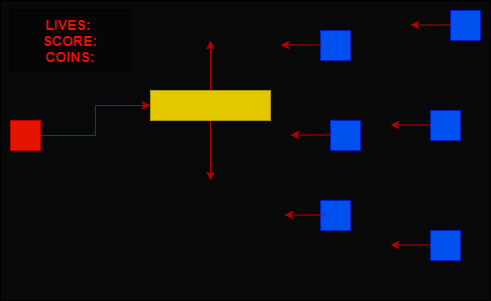

The diagram above was exported from draw.io. Its source (the exported page's mxGraphModel, read from the mxfile embedded in the PNG):
<mxGraphModel dx="768" dy="522" grid="1" gridSize="10" guides="1" tooltips="1" connect="1" arrows="1" fold="1" page="1" pageScale="1" pageWidth="827" pageHeight="1169" math="0" shadow="0">
  <root>
    <mxCell id="0" />
    <mxCell id="1" parent="0" />
    <mxCell id="ZiVBgOG31LSfVYwZW9_w-1" value="" style="rounded=0;whiteSpace=wrap;html=1;fillColor=#080808;" vertex="1" parent="1">
      <mxGeometry x="130" y="300" width="490" height="300" as="geometry" />
    </mxCell>
    <mxCell id="ZiVBgOG31LSfVYwZW9_w-3" value="&lt;b style=&quot;font-size: 14px&quot;&gt;&lt;font color=&quot;#ff0800&quot;&gt;LIVES:&amp;nbsp;&lt;br&gt;SCORE:&lt;br&gt;COINS:&lt;/font&gt;&lt;/b&gt;" style="rounded=0;whiteSpace=wrap;html=1;fillColor=#050505;" vertex="1" parent="1">
      <mxGeometry x="140" y="310" width="120" height="60" as="geometry" />
    </mxCell>
    <mxCell id="ZiVBgOG31LSfVYwZW9_w-6" value="" style="endArrow=classic;html=1;fillColor=#e51400;strokeColor=#B20000;exitX=0.5;exitY=0;exitDx=0;exitDy=0;" edge="1" parent="1" source="ZiVBgOG31LSfVYwZW9_w-31">
      <mxGeometry width="50" height="50" relative="1" as="geometry">
        <mxPoint x="340" y="390" as="sourcePoint" />
        <mxPoint x="340" y="340" as="targetPoint" />
      </mxGeometry>
    </mxCell>
    <mxCell id="ZiVBgOG31LSfVYwZW9_w-8" value="" style="endArrow=classic;html=1;fillColor=#e51400;strokeColor=#B20000;exitX=0.5;exitY=1;exitDx=0;exitDy=0;" edge="1" parent="1" source="ZiVBgOG31LSfVYwZW9_w-31">
      <mxGeometry width="50" height="50" relative="1" as="geometry">
        <mxPoint x="340" y="430" as="sourcePoint" />
        <mxPoint x="340" y="480" as="targetPoint" />
      </mxGeometry>
    </mxCell>
    <mxCell id="ZiVBgOG31LSfVYwZW9_w-10" style="edgeStyle=orthogonalEdgeStyle;rounded=0;orthogonalLoop=1;jettySize=auto;html=1;entryX=0;entryY=0.5;entryDx=0;entryDy=0;fillColor=#e51400;strokeColor=#B20000;" edge="1" parent="1" source="ZiVBgOG31LSfVYwZW9_w-9" target="ZiVBgOG31LSfVYwZW9_w-31">
      <mxGeometry relative="1" as="geometry">
        <mxPoint x="320" y="410" as="targetPoint" />
      </mxGeometry>
    </mxCell>
    <mxCell id="ZiVBgOG31LSfVYwZW9_w-9" value="" style="whiteSpace=wrap;html=1;aspect=fixed;fillColor=#e51400;strokeColor=#B20000;fontColor=#ffffff;" vertex="1" parent="1">
      <mxGeometry x="140" y="420" width="30" height="30" as="geometry" />
    </mxCell>
    <mxCell id="ZiVBgOG31LSfVYwZW9_w-11" value="" style="whiteSpace=wrap;html=1;aspect=fixed;fillColor=#0050ef;strokeColor=#001DBC;fontColor=#ffffff;" vertex="1" parent="1">
      <mxGeometry x="450" y="330" width="30" height="30" as="geometry" />
    </mxCell>
    <mxCell id="ZiVBgOG31LSfVYwZW9_w-14" value="" style="whiteSpace=wrap;html=1;aspect=fixed;fillColor=#0050ef;strokeColor=#001DBC;fontColor=#ffffff;" vertex="1" parent="1">
      <mxGeometry x="560" y="530" width="30" height="30" as="geometry" />
    </mxCell>
    <mxCell id="ZiVBgOG31LSfVYwZW9_w-15" value="" style="whiteSpace=wrap;html=1;aspect=fixed;fillColor=#0050ef;strokeColor=#001DBC;fontColor=#ffffff;" vertex="1" parent="1">
      <mxGeometry x="560" y="410" width="30" height="30" as="geometry" />
    </mxCell>
    <mxCell id="ZiVBgOG31LSfVYwZW9_w-16" value="" style="whiteSpace=wrap;html=1;aspect=fixed;fillColor=#0050ef;strokeColor=#001DBC;fontColor=#ffffff;" vertex="1" parent="1">
      <mxGeometry x="460" y="420" width="30" height="30" as="geometry" />
    </mxCell>
    <mxCell id="ZiVBgOG31LSfVYwZW9_w-17" value="" style="whiteSpace=wrap;html=1;aspect=fixed;fillColor=#0050ef;strokeColor=#001DBC;fontColor=#ffffff;" vertex="1" parent="1">
      <mxGeometry x="580" y="310" width="30" height="30" as="geometry" />
    </mxCell>
    <mxCell id="ZiVBgOG31LSfVYwZW9_w-18" value="" style="whiteSpace=wrap;html=1;aspect=fixed;fillColor=#0050ef;strokeColor=#001DBC;fontColor=#ffffff;" vertex="1" parent="1">
      <mxGeometry x="450" y="500" width="30" height="30" as="geometry" />
    </mxCell>
    <mxCell id="ZiVBgOG31LSfVYwZW9_w-23" value="" style="endArrow=classic;html=1;fillColor=#e51400;strokeColor=#B20000;" edge="1" parent="1">
      <mxGeometry width="50" height="50" relative="1" as="geometry">
        <mxPoint x="450" y="344.5" as="sourcePoint" />
        <mxPoint x="410" y="344.5" as="targetPoint" />
        <Array as="points">
          <mxPoint x="430" y="344.5" />
        </Array>
      </mxGeometry>
    </mxCell>
    <mxCell id="ZiVBgOG31LSfVYwZW9_w-24" value="" style="endArrow=classic;html=1;fillColor=#e51400;strokeColor=#B20000;" edge="1" parent="1">
      <mxGeometry width="50" height="50" relative="1" as="geometry">
        <mxPoint x="460" y="434.5" as="sourcePoint" />
        <mxPoint x="420" y="434.5" as="targetPoint" />
        <Array as="points">
          <mxPoint x="440" y="434.5" />
        </Array>
      </mxGeometry>
    </mxCell>
    <mxCell id="ZiVBgOG31LSfVYwZW9_w-25" value="" style="endArrow=classic;html=1;fillColor=#e51400;strokeColor=#B20000;" edge="1" parent="1">
      <mxGeometry width="50" height="50" relative="1" as="geometry">
        <mxPoint x="580" y="324.5" as="sourcePoint" />
        <mxPoint x="540" y="324.5" as="targetPoint" />
        <Array as="points">
          <mxPoint x="560" y="324.5" />
        </Array>
      </mxGeometry>
    </mxCell>
    <mxCell id="ZiVBgOG31LSfVYwZW9_w-26" value="" style="endArrow=classic;html=1;fillColor=#e51400;strokeColor=#B20000;" edge="1" parent="1">
      <mxGeometry width="50" height="50" relative="1" as="geometry">
        <mxPoint x="560" y="424.5" as="sourcePoint" />
        <mxPoint x="520" y="424.5" as="targetPoint" />
        <Array as="points">
          <mxPoint x="540" y="424.5" />
        </Array>
      </mxGeometry>
    </mxCell>
    <mxCell id="ZiVBgOG31LSfVYwZW9_w-27" value="" style="endArrow=classic;html=1;fillColor=#e51400;strokeColor=#B20000;" edge="1" parent="1">
      <mxGeometry width="50" height="50" relative="1" as="geometry">
        <mxPoint x="454" y="514.5" as="sourcePoint" />
        <mxPoint x="414" y="514.5" as="targetPoint" />
        <Array as="points">
          <mxPoint x="434" y="514.5" />
        </Array>
      </mxGeometry>
    </mxCell>
    <mxCell id="ZiVBgOG31LSfVYwZW9_w-28" value="" style="endArrow=classic;html=1;fillColor=#e51400;strokeColor=#B20000;" edge="1" parent="1">
      <mxGeometry width="50" height="50" relative="1" as="geometry">
        <mxPoint x="560" y="544.5" as="sourcePoint" />
        <mxPoint x="520" y="544.5" as="targetPoint" />
        <Array as="points">
          <mxPoint x="540" y="544.5" />
        </Array>
      </mxGeometry>
    </mxCell>
    <mxCell id="ZiVBgOG31LSfVYwZW9_w-31" value="" style="rounded=0;whiteSpace=wrap;html=1;fillColor=#e3c800;strokeColor=#B09500;fontColor=#ffffff;" vertex="1" parent="1">
      <mxGeometry x="280" y="390" width="120" height="30" as="geometry" />
    </mxCell>
  </root>
</mxGraphModel>